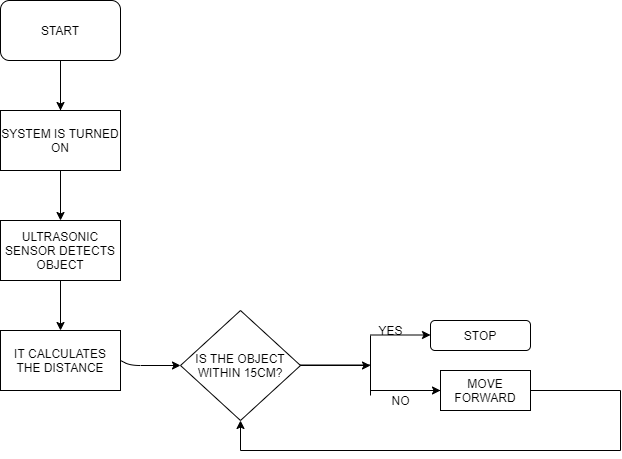

The diagram above was exported from draw.io. Its source (the exported page's mxGraphModel, read from the mxfile embedded in the PNG):
<mxGraphModel dx="1038" dy="579" grid="1" gridSize="10" guides="1" tooltips="1" connect="1" arrows="1" fold="1" page="1" pageScale="1" pageWidth="827" pageHeight="1169" math="0" shadow="0">
  <root>
    <mxCell id="WIyWlLk6GJQsqaUBKTNV-0" />
    <mxCell id="WIyWlLk6GJQsqaUBKTNV-1" parent="WIyWlLk6GJQsqaUBKTNV-0" />
    <mxCell id="obMH85IlJV5RMWrXGM7b-0" value="" style="edgeStyle=orthogonalEdgeStyle;rounded=0;orthogonalLoop=1;jettySize=auto;html=1;" edge="1" parent="WIyWlLk6GJQsqaUBKTNV-1" source="Zoys8agqaJ7RDRfuLJ4r-0" target="Zoys8agqaJ7RDRfuLJ4r-5">
      <mxGeometry relative="1" as="geometry" />
    </mxCell>
    <mxCell id="Zoys8agqaJ7RDRfuLJ4r-0" value="START" style="rounded=1;whiteSpace=wrap;html=1;" parent="WIyWlLk6GJQsqaUBKTNV-1" vertex="1">
      <mxGeometry x="120" y="50" width="120" height="60" as="geometry" />
    </mxCell>
    <mxCell id="Zoys8agqaJ7RDRfuLJ4r-1" value="" style="endArrow=none;html=1;" parent="WIyWlLk6GJQsqaUBKTNV-1" edge="1">
      <mxGeometry width="50" height="50" relative="1" as="geometry">
        <mxPoint x="180" y="160" as="sourcePoint" />
        <mxPoint x="180" y="110" as="targetPoint" />
      </mxGeometry>
    </mxCell>
    <mxCell id="Zoys8agqaJ7RDRfuLJ4r-5" value="SYSTEM IS TURNED ON" style="rounded=0;whiteSpace=wrap;html=1;" parent="WIyWlLk6GJQsqaUBKTNV-1" vertex="1">
      <mxGeometry x="120" y="160" width="120" height="60" as="geometry" />
    </mxCell>
    <mxCell id="Zoys8agqaJ7RDRfuLJ4r-8" value="ULTRASONIC SENSOR DETECTS OBJECT" style="rounded=0;whiteSpace=wrap;html=1;" parent="WIyWlLk6GJQsqaUBKTNV-1" vertex="1">
      <mxGeometry x="120" y="270" width="120" height="60" as="geometry" />
    </mxCell>
    <mxCell id="Zoys8agqaJ7RDRfuLJ4r-9" value="IT CALCULATES THE DISTANCE" style="rounded=0;whiteSpace=wrap;html=1;" parent="WIyWlLk6GJQsqaUBKTNV-1" vertex="1">
      <mxGeometry x="120" y="380" width="120" height="60" as="geometry" />
    </mxCell>
    <mxCell id="Zoys8agqaJ7RDRfuLJ4r-11" value="IS THE OBJECT WITHIN 15CM?" style="rhombus;whiteSpace=wrap;html=1;" parent="WIyWlLk6GJQsqaUBKTNV-1" vertex="1">
      <mxGeometry x="300" y="360" width="120" height="110" as="geometry" />
    </mxCell>
    <mxCell id="Zoys8agqaJ7RDRfuLJ4r-12" value="" style="endArrow=none;html=1;" parent="WIyWlLk6GJQsqaUBKTNV-1" edge="1">
      <mxGeometry width="50" height="50" relative="1" as="geometry">
        <mxPoint x="420" y="414.5" as="sourcePoint" />
        <mxPoint x="490" y="414.5" as="targetPoint" />
      </mxGeometry>
    </mxCell>
    <mxCell id="Zoys8agqaJ7RDRfuLJ4r-13" value="" style="endArrow=none;html=1;" parent="WIyWlLk6GJQsqaUBKTNV-1" edge="1">
      <mxGeometry width="50" height="50" relative="1" as="geometry">
        <mxPoint x="490" y="445" as="sourcePoint" />
        <mxPoint x="490" y="385" as="targetPoint" />
      </mxGeometry>
    </mxCell>
    <mxCell id="Zoys8agqaJ7RDRfuLJ4r-15" value="" style="endArrow=none;html=1;" parent="WIyWlLk6GJQsqaUBKTNV-1" edge="1">
      <mxGeometry width="50" height="50" relative="1" as="geometry">
        <mxPoint x="490" y="440" as="sourcePoint" />
        <mxPoint x="560" y="440" as="targetPoint" />
        <Array as="points" />
      </mxGeometry>
    </mxCell>
    <mxCell id="Zoys8agqaJ7RDRfuLJ4r-16" value="YES" style="text;html=1;align=center;verticalAlign=middle;resizable=0;points=[];autosize=1;strokeColor=none;" parent="WIyWlLk6GJQsqaUBKTNV-1" vertex="1">
      <mxGeometry x="490" y="370" width="40" height="20" as="geometry" />
    </mxCell>
    <mxCell id="Zoys8agqaJ7RDRfuLJ4r-17" value="NO" style="text;html=1;align=center;verticalAlign=middle;resizable=0;points=[];autosize=1;strokeColor=none;" parent="WIyWlLk6GJQsqaUBKTNV-1" vertex="1">
      <mxGeometry x="505" y="440" width="30" height="20" as="geometry" />
    </mxCell>
    <mxCell id="Zoys8agqaJ7RDRfuLJ4r-19" value="MOVE FORWARD" style="rounded=0;whiteSpace=wrap;html=1;" parent="WIyWlLk6GJQsqaUBKTNV-1" vertex="1">
      <mxGeometry x="560" y="420" width="90" height="40" as="geometry" />
    </mxCell>
    <mxCell id="Zoys8agqaJ7RDRfuLJ4r-20" value="" style="endArrow=none;html=1;" parent="WIyWlLk6GJQsqaUBKTNV-1" edge="1">
      <mxGeometry width="50" height="50" relative="1" as="geometry">
        <mxPoint x="650" y="440" as="sourcePoint" />
        <mxPoint x="740" y="440" as="targetPoint" />
      </mxGeometry>
    </mxCell>
    <mxCell id="Zoys8agqaJ7RDRfuLJ4r-21" value="" style="endArrow=none;html=1;" parent="WIyWlLk6GJQsqaUBKTNV-1" edge="1">
      <mxGeometry width="50" height="50" relative="1" as="geometry">
        <mxPoint x="740" y="500" as="sourcePoint" />
        <mxPoint x="740" y="440" as="targetPoint" />
      </mxGeometry>
    </mxCell>
    <mxCell id="Zoys8agqaJ7RDRfuLJ4r-22" value="" style="endArrow=none;html=1;" parent="WIyWlLk6GJQsqaUBKTNV-1" edge="1">
      <mxGeometry width="50" height="50" relative="1" as="geometry">
        <mxPoint x="360" y="500" as="sourcePoint" />
        <mxPoint x="740" y="500" as="targetPoint" />
      </mxGeometry>
    </mxCell>
    <mxCell id="gqMSXZHtkdNlLbr-862D-0" value="STOP&lt;br&gt;" style="rounded=1;whiteSpace=wrap;html=1;" parent="WIyWlLk6GJQsqaUBKTNV-1" vertex="1">
      <mxGeometry x="550" y="370" width="100" height="30" as="geometry" />
    </mxCell>
    <mxCell id="obMH85IlJV5RMWrXGM7b-2" value="" style="endArrow=classic;html=1;entryX=0.5;entryY=0;entryDx=0;entryDy=0;" edge="1" parent="WIyWlLk6GJQsqaUBKTNV-1" target="Zoys8agqaJ7RDRfuLJ4r-8">
      <mxGeometry width="50" height="50" relative="1" as="geometry">
        <mxPoint x="180" y="220" as="sourcePoint" />
        <mxPoint x="230" y="170" as="targetPoint" />
      </mxGeometry>
    </mxCell>
    <mxCell id="obMH85IlJV5RMWrXGM7b-4" value="" style="endArrow=classic;html=1;exitX=0.5;exitY=1;exitDx=0;exitDy=0;" edge="1" parent="WIyWlLk6GJQsqaUBKTNV-1" source="Zoys8agqaJ7RDRfuLJ4r-8">
      <mxGeometry width="50" height="50" relative="1" as="geometry">
        <mxPoint x="170" y="330" as="sourcePoint" />
        <mxPoint x="180" y="380" as="targetPoint" />
      </mxGeometry>
    </mxCell>
    <mxCell id="obMH85IlJV5RMWrXGM7b-5" value="" style="endArrow=classic;html=1;entryX=0;entryY=0.5;entryDx=0;entryDy=0;exitX=1;exitY=0.5;exitDx=0;exitDy=0;" edge="1" parent="WIyWlLk6GJQsqaUBKTNV-1" source="Zoys8agqaJ7RDRfuLJ4r-9" target="Zoys8agqaJ7RDRfuLJ4r-11">
      <mxGeometry width="50" height="50" relative="1" as="geometry">
        <mxPoint x="240" y="410" as="sourcePoint" />
        <mxPoint x="290" y="360" as="targetPoint" />
        <Array as="points">
          <mxPoint x="250" y="415" />
        </Array>
      </mxGeometry>
    </mxCell>
    <mxCell id="obMH85IlJV5RMWrXGM7b-6" value="" style="endArrow=classic;html=1;" edge="1" parent="WIyWlLk6GJQsqaUBKTNV-1" target="Zoys8agqaJ7RDRfuLJ4r-11">
      <mxGeometry width="50" height="50" relative="1" as="geometry">
        <mxPoint x="360" y="500" as="sourcePoint" />
        <mxPoint x="410" y="450" as="targetPoint" />
      </mxGeometry>
    </mxCell>
    <mxCell id="obMH85IlJV5RMWrXGM7b-7" value="" style="endArrow=classic;html=1;" edge="1" parent="WIyWlLk6GJQsqaUBKTNV-1">
      <mxGeometry width="50" height="50" relative="1" as="geometry">
        <mxPoint x="490" y="384.5" as="sourcePoint" />
        <mxPoint x="550" y="384.5" as="targetPoint" />
      </mxGeometry>
    </mxCell>
    <mxCell id="obMH85IlJV5RMWrXGM7b-9" value="" style="endArrow=classic;html=1;entryX=0;entryY=0.5;entryDx=0;entryDy=0;" edge="1" parent="WIyWlLk6GJQsqaUBKTNV-1" target="Zoys8agqaJ7RDRfuLJ4r-19">
      <mxGeometry width="50" height="50" relative="1" as="geometry">
        <mxPoint x="490" y="440" as="sourcePoint" />
        <mxPoint x="540" y="390" as="targetPoint" />
      </mxGeometry>
    </mxCell>
    <mxCell id="obMH85IlJV5RMWrXGM7b-10" value="" style="endArrow=classic;html=1;exitX=1;exitY=0.5;exitDx=0;exitDy=0;" edge="1" parent="WIyWlLk6GJQsqaUBKTNV-1" source="Zoys8agqaJ7RDRfuLJ4r-11">
      <mxGeometry width="50" height="50" relative="1" as="geometry">
        <mxPoint x="420" y="420" as="sourcePoint" />
        <mxPoint x="490" y="415" as="targetPoint" />
      </mxGeometry>
    </mxCell>
  </root>
</mxGraphModel>